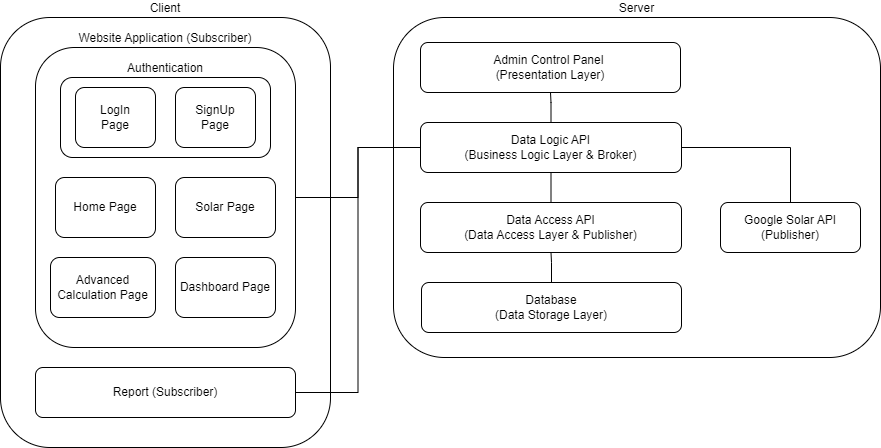

The diagram above was exported from draw.io. Its source (the exported page's mxGraphModel, read from the mxfile embedded in the PNG):
<mxGraphModel dx="1674" dy="758" grid="1" gridSize="10" guides="1" tooltips="1" connect="1" arrows="1" fold="1" page="1" pageScale="1" pageWidth="1169" pageHeight="827" math="0" shadow="0">
  <root>
    <mxCell id="0" />
    <mxCell id="1" parent="0" />
    <mxCell id="OOcE3F94Y6jq30AcPKIw-1" value="Client" style="rounded=1;whiteSpace=wrap;html=1;labelPosition=center;verticalLabelPosition=top;align=center;verticalAlign=bottom;" parent="1" vertex="1">
      <mxGeometry x="20" y="40" width="330" height="430" as="geometry" />
    </mxCell>
    <mxCell id="OOcE3F94Y6jq30AcPKIw-2" value="Server" style="rounded=1;whiteSpace=wrap;html=1;labelPosition=center;verticalLabelPosition=top;align=center;verticalAlign=bottom;" parent="1" vertex="1">
      <mxGeometry x="413" y="40" width="487" height="340" as="geometry" />
    </mxCell>
    <mxCell id="OOcE3F94Y6jq30AcPKIw-3" value="Admin Control Panel&amp;nbsp;&lt;br&gt;(Presentation Layer)" style="rounded=1;whiteSpace=wrap;html=1;" parent="1" vertex="1">
      <mxGeometry x="440" y="65" width="260" height="50" as="geometry" />
    </mxCell>
    <mxCell id="OOcE3F94Y6jq30AcPKIw-12" style="edgeStyle=orthogonalEdgeStyle;rounded=0;orthogonalLoop=1;jettySize=auto;html=1;exitX=0.5;exitY=0;exitDx=0;exitDy=0;endArrow=none;endFill=0;" parent="1" source="OOcE3F94Y6jq30AcPKIw-4" target="OOcE3F94Y6jq30AcPKIw-3" edge="1">
      <mxGeometry relative="1" as="geometry" />
    </mxCell>
    <mxCell id="OOcE3F94Y6jq30AcPKIw-45" style="edgeStyle=orthogonalEdgeStyle;rounded=0;orthogonalLoop=1;jettySize=auto;html=1;exitX=1;exitY=0.5;exitDx=0;exitDy=0;entryX=0.5;entryY=0;entryDx=0;entryDy=0;endArrow=none;endFill=0;" parent="1" source="OOcE3F94Y6jq30AcPKIw-4" target="OOcE3F94Y6jq30AcPKIw-30" edge="1">
      <mxGeometry relative="1" as="geometry" />
    </mxCell>
    <mxCell id="OOcE3F94Y6jq30AcPKIw-48" style="edgeStyle=orthogonalEdgeStyle;rounded=0;orthogonalLoop=1;jettySize=auto;html=1;exitX=0.5;exitY=1;exitDx=0;exitDy=0;entryX=0.5;entryY=0;entryDx=0;entryDy=0;endArrow=none;endFill=0;" parent="1" source="OOcE3F94Y6jq30AcPKIw-4" target="OOcE3F94Y6jq30AcPKIw-6" edge="1">
      <mxGeometry relative="1" as="geometry" />
    </mxCell>
    <mxCell id="OOcE3F94Y6jq30AcPKIw-4" value="Data Logic API&lt;br&gt;(Business Logic Layer &amp;amp; Broker)" style="rounded=1;whiteSpace=wrap;html=1;" parent="1" vertex="1">
      <mxGeometry x="440" y="145" width="261" height="50" as="geometry" />
    </mxCell>
    <mxCell id="OOcE3F94Y6jq30AcPKIw-10" style="edgeStyle=orthogonalEdgeStyle;rounded=0;orthogonalLoop=1;jettySize=auto;html=1;exitX=0.5;exitY=0;exitDx=0;exitDy=0;endArrow=none;endFill=0;" parent="1" source="OOcE3F94Y6jq30AcPKIw-5" target="OOcE3F94Y6jq30AcPKIw-6" edge="1">
      <mxGeometry relative="1" as="geometry" />
    </mxCell>
    <mxCell id="OOcE3F94Y6jq30AcPKIw-5" value="Database&lt;br&gt;(Data Storage Layer)" style="rounded=1;whiteSpace=wrap;html=1;labelPosition=center;verticalLabelPosition=middle;align=center;verticalAlign=middle;" parent="1" vertex="1">
      <mxGeometry x="441" y="305" width="260" height="50" as="geometry" />
    </mxCell>
    <mxCell id="OOcE3F94Y6jq30AcPKIw-6" value="Data Access API&lt;br&gt;(Data Access Layer &amp;amp; Publisher)" style="rounded=1;whiteSpace=wrap;html=1;" parent="1" vertex="1">
      <mxGeometry x="440" y="225" width="261" height="50" as="geometry" />
    </mxCell>
    <mxCell id="OOcE3F94Y6jq30AcPKIw-7" style="edgeStyle=orthogonalEdgeStyle;rounded=0;orthogonalLoop=1;jettySize=auto;html=1;exitX=0.5;exitY=1;exitDx=0;exitDy=0;" parent="1" source="OOcE3F94Y6jq30AcPKIw-2" target="OOcE3F94Y6jq30AcPKIw-2" edge="1">
      <mxGeometry relative="1" as="geometry" />
    </mxCell>
    <mxCell id="OOcE3F94Y6jq30AcPKIw-46" style="edgeStyle=orthogonalEdgeStyle;rounded=0;orthogonalLoop=1;jettySize=auto;html=1;exitX=1;exitY=0.5;exitDx=0;exitDy=0;entryX=0;entryY=0.5;entryDx=0;entryDy=0;endArrow=none;endFill=0;" parent="1" source="OOcE3F94Y6jq30AcPKIw-13" target="OOcE3F94Y6jq30AcPKIw-4" edge="1">
      <mxGeometry relative="1" as="geometry" />
    </mxCell>
    <mxCell id="OOcE3F94Y6jq30AcPKIw-13" value="Website Application (Subscriber)" style="rounded=1;whiteSpace=wrap;html=1;labelPosition=center;verticalLabelPosition=top;align=center;verticalAlign=bottom;" parent="1" vertex="1">
      <mxGeometry x="55" y="70" width="260" height="300" as="geometry" />
    </mxCell>
    <mxCell id="OOcE3F94Y6jq30AcPKIw-16" value="Authentication" style="rounded=1;whiteSpace=wrap;html=1;labelPosition=center;verticalLabelPosition=top;align=center;verticalAlign=bottom;" parent="1" vertex="1">
      <mxGeometry x="80" y="100" width="210" height="80" as="geometry" />
    </mxCell>
    <mxCell id="OOcE3F94Y6jq30AcPKIw-17" value="LogIn&lt;br&gt;Page" style="rounded=1;whiteSpace=wrap;html=1;" parent="1" vertex="1">
      <mxGeometry x="95" y="110" width="80" height="60" as="geometry" />
    </mxCell>
    <mxCell id="OOcE3F94Y6jq30AcPKIw-18" value="SignUp&lt;br&gt;Page" style="rounded=1;whiteSpace=wrap;html=1;" parent="1" vertex="1">
      <mxGeometry x="195" y="110" width="80" height="60" as="geometry" />
    </mxCell>
    <mxCell id="OOcE3F94Y6jq30AcPKIw-19" value="Home Page" style="rounded=1;whiteSpace=wrap;html=1;" parent="1" vertex="1">
      <mxGeometry x="75" y="200" width="100" height="60" as="geometry" />
    </mxCell>
    <mxCell id="OOcE3F94Y6jq30AcPKIw-20" value="Solar Page" style="rounded=1;whiteSpace=wrap;html=1;" parent="1" vertex="1">
      <mxGeometry x="195" y="200" width="100" height="60" as="geometry" />
    </mxCell>
    <mxCell id="OOcE3F94Y6jq30AcPKIw-21" value="Advanced Calculation Page" style="rounded=1;whiteSpace=wrap;html=1;" parent="1" vertex="1">
      <mxGeometry x="70" y="280" width="105" height="60" as="geometry" />
    </mxCell>
    <mxCell id="OOcE3F94Y6jq30AcPKIw-22" value="Dashboard Page" style="rounded=1;whiteSpace=wrap;html=1;" parent="1" vertex="1">
      <mxGeometry x="195" y="280" width="100" height="60" as="geometry" />
    </mxCell>
    <mxCell id="OOcE3F94Y6jq30AcPKIw-47" style="edgeStyle=orthogonalEdgeStyle;rounded=0;orthogonalLoop=1;jettySize=auto;html=1;exitX=1;exitY=0.5;exitDx=0;exitDy=0;entryX=0;entryY=0.5;entryDx=0;entryDy=0;endArrow=none;endFill=0;" parent="1" source="OOcE3F94Y6jq30AcPKIw-24" target="OOcE3F94Y6jq30AcPKIw-4" edge="1">
      <mxGeometry relative="1" as="geometry" />
    </mxCell>
    <mxCell id="OOcE3F94Y6jq30AcPKIw-24" value="Report (Subscriber)" style="rounded=1;whiteSpace=wrap;html=1;" parent="1" vertex="1">
      <mxGeometry x="55" y="390" width="260" height="50" as="geometry" />
    </mxCell>
    <mxCell id="OOcE3F94Y6jq30AcPKIw-30" value="Google Solar API&lt;br&gt;(Publisher)" style="rounded=1;whiteSpace=wrap;html=1;" parent="1" vertex="1">
      <mxGeometry x="740" y="225" width="140" height="50" as="geometry" />
    </mxCell>
  </root>
</mxGraphModel>